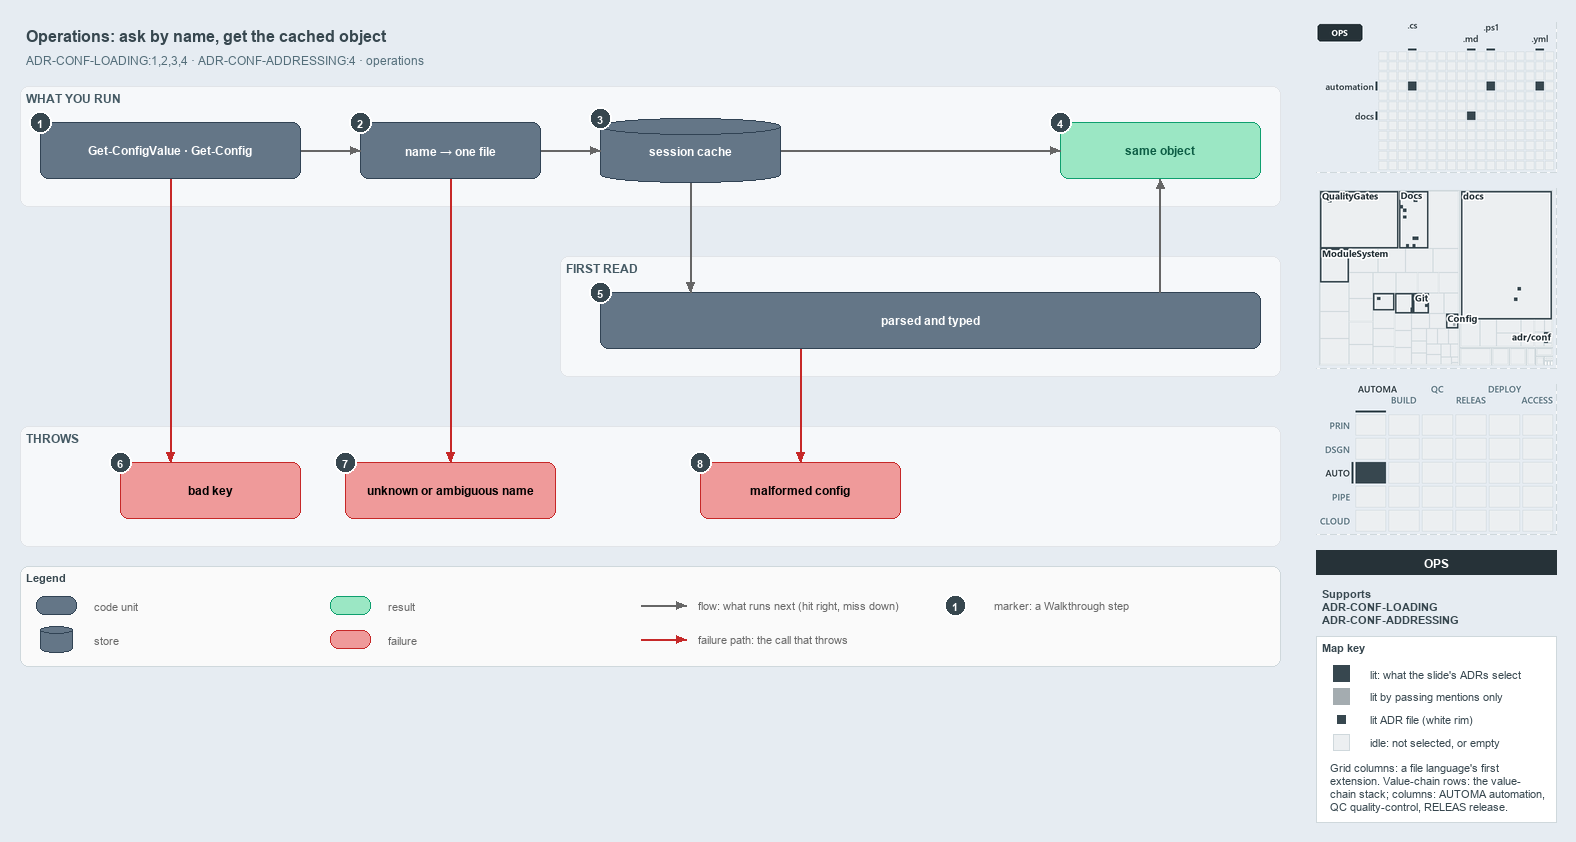

The diagram above was exported from draw.io. Its source (the exported page's mxGraphModel, read from the mxfile embedded in the PNG):
<mxGraphModel dx="1024" dy="768" grid="0" gridSize="10" guides="1" tooltips="1" connect="1" arrows="1" fold="1" page="1" pageScale="1" pageWidth="1572" pageHeight="700" background="#E6ECF2" math="0" shadow="0">
  <root>
    <mxCell id="0" />
    <mxCell id="1" parent="0" />
    <mxCell id="title" value="Operations: ask by name, get the cached object" style="text;html=1;align=left;verticalAlign=middle;fontSize=16;fontStyle=1;fontColor=#37474F;" vertex="1" parent="1">
      <mxGeometry x="20" y="14" width="1260" height="30" as="geometry" />
    </mxCell>
    <mxCell id="subtitle" value="ADR-CONF-LOADING:1,2,3,4 · ADR-CONF-ADDRESSING:4 · operations" style="text;html=1;align=left;verticalAlign=middle;fontSize=12;fontColor=#546E7A;" vertex="1" parent="1">
      <mxGeometry x="20" y="44" width="1240" height="20" as="geometry" />
    </mxCell>
    <mxCell id="band-run" value="WHAT YOU RUN" style="rounded=1;html=1;arcSize=3;fillColor=#F6F8FA;strokeColor=#E1E4E8;verticalAlign=top;align=left;spacingLeft=8;fontStyle=1;fontSize=12;fontColor=#455A64;" vertex="1" parent="1">
      <mxGeometry x="20" y="80" width="1260" height="120" as="geometry" />
    </mxCell>
    <mxCell id="band-first" value="FIRST READ" style="rounded=1;html=1;arcSize=3;fillColor=#F6F8FA;strokeColor=#E1E4E8;verticalAlign=top;align=left;spacingLeft=8;fontStyle=1;fontSize=12;fontColor=#455A64;" vertex="1" parent="1">
      <mxGeometry x="560" y="250" width="720" height="120" as="geometry" />
    </mxCell>
    <mxCell id="band-throws" value="THROWS" style="rounded=1;html=1;arcSize=3;fillColor=#F6F8FA;strokeColor=#E1E4E8;verticalAlign=top;align=left;spacingLeft=8;fontStyle=1;fontSize=12;fontColor=#455A64;" vertex="1" parent="1">
      <mxGeometry x="20" y="420" width="1260" height="120" as="geometry" />
    </mxCell>
    <mxCell id="cmd" value="&lt;b&gt;Get-ConfigValue · Get-Config&lt;/b&gt;" style="rounded=1;whiteSpace=wrap;html=1;arcSize=20;fillColor=#647687;strokeColor=#314354;fontSize=12;fontColor=#FFFFFF;" vertex="1" parent="1">
      <mxGeometry x="40" y="116" width="260" height="56" as="geometry" />
    </mxCell>
    <mxCell id="name" value="&lt;b&gt;name → one file&lt;/b&gt;" style="rounded=1;whiteSpace=wrap;html=1;arcSize=20;fillColor=#647687;strokeColor=#314354;fontSize=12;fontColor=#FFFFFF;" vertex="1" parent="1">
      <mxGeometry x="360" y="116" width="180" height="56" as="geometry" />
    </mxCell>
    <mxCell id="cache" value="&lt;b&gt;session cache&lt;/b&gt;" style="shape=cylinder3;boundedLbl=1;backgroundOutline=1;size=8;whiteSpace=wrap;html=1;fillColor=#647687;strokeColor=#314354;fontSize=12;fontColor=#FFFFFF;" vertex="1" parent="1">
      <mxGeometry x="600" y="112" width="180" height="64" as="geometry" />
    </mxCell>
    <mxCell id="same" value="&lt;b&gt;same object&lt;/b&gt;" style="rounded=1;whiteSpace=wrap;html=1;arcSize=20;fillColor=#9BE7C4;strokeColor=#0E9F6E;fontColor=#0B5C43;fontSize=12;" vertex="1" parent="1">
      <mxGeometry x="1060" y="116" width="200" height="56" as="geometry" />
    </mxCell>
    <mxCell id="parsed" value="&lt;b&gt;parsed and typed&lt;/b&gt;" style="rounded=1;whiteSpace=wrap;html=1;arcSize=20;fillColor=#647687;strokeColor=#314354;fontSize=12;fontColor=#FFFFFF;" vertex="1" parent="1">
      <mxGeometry x="600" y="286" width="660" height="56" as="geometry" />
    </mxCell>
    <mxCell id="badkey" value="&lt;b&gt;bad key&lt;/b&gt;" style="rounded=1;whiteSpace=wrap;html=1;arcSize=20;fillColor=#EF9A9A;strokeColor=#C62828;fontSize=12;" vertex="1" parent="1">
      <mxGeometry x="120" y="456" width="180" height="56" as="geometry" />
    </mxCell>
    <mxCell id="unknown" value="&lt;b&gt;unknown or ambiguous name&lt;/b&gt;" style="rounded=1;whiteSpace=wrap;html=1;arcSize=20;fillColor=#EF9A9A;strokeColor=#C62828;fontSize=12;" vertex="1" parent="1">
      <mxGeometry x="345" y="456" width="210" height="56" as="geometry" />
    </mxCell>
    <mxCell id="malformed" value="&lt;b&gt;malformed config&lt;/b&gt;" style="rounded=1;whiteSpace=wrap;html=1;arcSize=20;fillColor=#EF9A9A;strokeColor=#C62828;fontSize=12;" vertex="1" parent="1">
      <mxGeometry x="700" y="456" width="200" height="56" as="geometry" />
    </mxCell>
    <mxCell id="p-cmd-name-a" value="" style="text;html=1;strokeColor=none;fillColor=none;" vertex="1" parent="1">
      <mxGeometry x="300" y="144" width="1" height="1" as="geometry" />
    </mxCell>
    <mxCell id="p-cmd-name-b" value="" style="text;html=1;strokeColor=none;fillColor=none;" vertex="1" parent="1">
      <mxGeometry x="360" y="144" width="1" height="1" as="geometry" />
    </mxCell>
    <mxCell id="edge-cmd-name" value="" style="edgeStyle=orthogonalEdgeStyle;rounded=1;html=1;fontSize=10;endArrow=block;strokeColor=#666666;" edge="1" parent="1" source="p-cmd-name-a" target="p-cmd-name-b">
      <mxGeometry relative="1" as="geometry" />
    </mxCell>
    <mxCell id="p-name-cache-a" value="" style="text;html=1;strokeColor=none;fillColor=none;" vertex="1" parent="1">
      <mxGeometry x="540" y="144" width="1" height="1" as="geometry" />
    </mxCell>
    <mxCell id="p-name-cache-b" value="" style="text;html=1;strokeColor=none;fillColor=none;" vertex="1" parent="1">
      <mxGeometry x="600" y="144" width="1" height="1" as="geometry" />
    </mxCell>
    <mxCell id="edge-name-cache" value="" style="edgeStyle=orthogonalEdgeStyle;rounded=1;html=1;fontSize=10;endArrow=block;strokeColor=#666666;" edge="1" parent="1" source="p-name-cache-a" target="p-name-cache-b">
      <mxGeometry relative="1" as="geometry" />
    </mxCell>
    <mxCell id="p-cache-same-a" value="" style="text;html=1;strokeColor=none;fillColor=none;" vertex="1" parent="1">
      <mxGeometry x="780" y="144" width="1" height="1" as="geometry" />
    </mxCell>
    <mxCell id="p-cache-same-b" value="" style="text;html=1;strokeColor=none;fillColor=none;" vertex="1" parent="1">
      <mxGeometry x="1060" y="144" width="1" height="1" as="geometry" />
    </mxCell>
    <mxCell id="edge-cache-same" value="" style="edgeStyle=orthogonalEdgeStyle;rounded=1;html=1;fontSize=10;endArrow=block;strokeColor=#666666;" edge="1" parent="1" source="p-cache-same-a" target="p-cache-same-b">
      <mxGeometry relative="1" as="geometry" />
    </mxCell>
    <mxCell id="p-cache-parsed-a" value="" style="text;html=1;strokeColor=none;fillColor=none;" vertex="1" parent="1">
      <mxGeometry x="690" y="176" width="1" height="1" as="geometry" />
    </mxCell>
    <mxCell id="p-cache-parsed-b" value="" style="text;html=1;strokeColor=none;fillColor=none;" vertex="1" parent="1">
      <mxGeometry x="690" y="286" width="1" height="1" as="geometry" />
    </mxCell>
    <mxCell id="edge-cache-parsed" value="" style="edgeStyle=orthogonalEdgeStyle;rounded=1;html=1;fontSize=10;endArrow=block;strokeColor=#666666;" edge="1" parent="1" source="p-cache-parsed-a" target="p-cache-parsed-b">
      <mxGeometry relative="1" as="geometry" />
    </mxCell>
    <mxCell id="p-parsed-same-a" value="" style="text;html=1;strokeColor=none;fillColor=none;" vertex="1" parent="1">
      <mxGeometry x="1160" y="286" width="1" height="1" as="geometry" />
    </mxCell>
    <mxCell id="p-parsed-same-b" value="" style="text;html=1;strokeColor=none;fillColor=none;" vertex="1" parent="1">
      <mxGeometry x="1160" y="172" width="1" height="1" as="geometry" />
    </mxCell>
    <mxCell id="edge-parsed-same" value="" style="edgeStyle=orthogonalEdgeStyle;rounded=1;html=1;fontSize=10;endArrow=block;strokeColor=#666666;" edge="1" parent="1" source="p-parsed-same-a" target="p-parsed-same-b">
      <mxGeometry relative="1" as="geometry" />
    </mxCell>
    <mxCell id="p-cmd-badkey-a" value="" style="text;html=1;strokeColor=none;fillColor=none;" vertex="1" parent="1">
      <mxGeometry x="170" y="172" width="1" height="1" as="geometry" />
    </mxCell>
    <mxCell id="p-cmd-badkey-b" value="" style="text;html=1;strokeColor=none;fillColor=none;" vertex="1" parent="1">
      <mxGeometry x="170" y="456" width="1" height="1" as="geometry" />
    </mxCell>
    <mxCell id="edge-cmd-badkey" value="" style="edgeStyle=orthogonalEdgeStyle;rounded=1;html=1;fontSize=10;endArrow=block;strokeColor=#C62828;" edge="1" parent="1" source="p-cmd-badkey-a" target="p-cmd-badkey-b">
      <mxGeometry relative="1" as="geometry" />
    </mxCell>
    <mxCell id="p-name-unknown-a" value="" style="text;html=1;strokeColor=none;fillColor=none;" vertex="1" parent="1">
      <mxGeometry x="450" y="172" width="1" height="1" as="geometry" />
    </mxCell>
    <mxCell id="p-name-unknown-b" value="" style="text;html=1;strokeColor=none;fillColor=none;" vertex="1" parent="1">
      <mxGeometry x="450" y="456" width="1" height="1" as="geometry" />
    </mxCell>
    <mxCell id="edge-name-unknown" value="" style="edgeStyle=orthogonalEdgeStyle;rounded=1;html=1;fontSize=10;endArrow=block;strokeColor=#C62828;" edge="1" parent="1" source="p-name-unknown-a" target="p-name-unknown-b">
      <mxGeometry relative="1" as="geometry" />
    </mxCell>
    <mxCell id="p-parsed-malformed-a" value="" style="text;html=1;strokeColor=none;fillColor=none;" vertex="1" parent="1">
      <mxGeometry x="800" y="342" width="1" height="1" as="geometry" />
    </mxCell>
    <mxCell id="p-parsed-malformed-b" value="" style="text;html=1;strokeColor=none;fillColor=none;" vertex="1" parent="1">
      <mxGeometry x="800" y="456" width="1" height="1" as="geometry" />
    </mxCell>
    <mxCell id="edge-parsed-malformed" value="" style="edgeStyle=orthogonalEdgeStyle;rounded=1;html=1;fontSize=10;endArrow=block;strokeColor=#C62828;" edge="1" parent="1" source="p-parsed-malformed-a" target="p-parsed-malformed-b">
      <mxGeometry relative="1" as="geometry" />
    </mxCell>
    <mxCell id="legend" value="&lt;b&gt;Legend&lt;/b&gt;" style="rounded=1;whiteSpace=wrap;html=1;arcSize=6;fillColor=#FAFAFA;strokeColor=#CFD8DC;align=left;verticalAlign=top;spacing=8;fontSize=11;fontColor=#37474F;" vertex="1" parent="1">
      <mxGeometry x="20" y="560" width="1260" height="100" as="geometry" />
    </mxCell>
    <mxCell id="legend-0" value="" style="rounded=1;whiteSpace=wrap;html=1;arcSize=20;fillColor=#647687;strokeColor=#314354;fontColor=#FFFFFF;" vertex="1" parent="1">
      <mxGeometry x="36" y="590" width="40" height="18" as="geometry" />
    </mxCell>
    <mxCell id="legend-0-text" value="code unit" style="text;html=1;align=left;verticalAlign=middle;fontSize=11;fontColor=#666666;" vertex="1" parent="1">
      <mxGeometry x="88" y="589" width="230" height="20" as="geometry" />
    </mxCell>
    <mxCell id="legend-1" value="" style="shape=cylinder3;boundedLbl=1;backgroundOutline=1;size=4;whiteSpace=wrap;html=1;fillColor=#647687;strokeColor=#314354;fontColor=#FFFFFF;" vertex="1" parent="1">
      <mxGeometry x="40" y="620" width="32" height="26" as="geometry" />
    </mxCell>
    <mxCell id="legend-1-text" value="store" style="text;html=1;align=left;verticalAlign=middle;fontSize=11;fontColor=#666666;" vertex="1" parent="1">
      <mxGeometry x="88" y="623" width="230" height="20" as="geometry" />
    </mxCell>
    <mxCell id="legend-2" value="" style="rounded=1;whiteSpace=wrap;html=1;arcSize=20;fillColor=#9BE7C4;strokeColor=#0E9F6E;fontColor=#0B5C43;" vertex="1" parent="1">
      <mxGeometry x="330" y="590" width="40" height="18" as="geometry" />
    </mxCell>
    <mxCell id="legend-2-text" value="result" style="text;html=1;align=left;verticalAlign=middle;fontSize=11;fontColor=#666666;" vertex="1" parent="1">
      <mxGeometry x="382" y="589" width="230" height="20" as="geometry" />
    </mxCell>
    <mxCell id="legend-3" value="" style="rounded=1;whiteSpace=wrap;html=1;arcSize=20;fillColor=#EF9A9A;strokeColor=#C62828;" vertex="1" parent="1">
      <mxGeometry x="330" y="624" width="40" height="18" as="geometry" />
    </mxCell>
    <mxCell id="legend-3-text" value="failure" style="text;html=1;align=left;verticalAlign=middle;fontSize=11;fontColor=#666666;" vertex="1" parent="1">
      <mxGeometry x="382" y="623" width="230" height="20" as="geometry" />
    </mxCell>
    <mxCell id="legend-4-a" value="" style="text;html=1;strokeColor=none;fillColor=none;" vertex="1" parent="1">
      <mxGeometry x="640" y="599" width="1" height="1" as="geometry" />
    </mxCell>
    <mxCell id="legend-4-b" value="" style="text;html=1;strokeColor=none;fillColor=none;" vertex="1" parent="1">
      <mxGeometry x="686" y="599" width="1" height="1" as="geometry" />
    </mxCell>
    <mxCell id="legend-4" value="" style="edgeStyle=orthogonalEdgeStyle;rounded=1;html=1;endArrow=block;strokeColor=#666666;" edge="1" parent="1" source="legend-4-a" target="legend-4-b">
      <mxGeometry relative="1" as="geometry" />
    </mxCell>
    <mxCell id="legend-4-text" value="flow: what runs next (hit right, miss down)" style="text;html=1;align=left;verticalAlign=middle;fontSize=11;fontColor=#666666;" vertex="1" parent="1">
      <mxGeometry x="692" y="589" width="280" height="20" as="geometry" />
    </mxCell>
    <mxCell id="legend-5-a" value="" style="text;html=1;strokeColor=none;fillColor=none;" vertex="1" parent="1">
      <mxGeometry x="640" y="633" width="1" height="1" as="geometry" />
    </mxCell>
    <mxCell id="legend-5-b" value="" style="text;html=1;strokeColor=none;fillColor=none;" vertex="1" parent="1">
      <mxGeometry x="686" y="633" width="1" height="1" as="geometry" />
    </mxCell>
    <mxCell id="legend-5" value="" style="edgeStyle=orthogonalEdgeStyle;rounded=1;html=1;endArrow=block;strokeColor=#C62828;" edge="1" parent="1" source="legend-5-a" target="legend-5-b">
      <mxGeometry relative="1" as="geometry" />
    </mxCell>
    <mxCell id="legend-5-text" value="failure path: the call that throws" style="text;html=1;align=left;verticalAlign=middle;fontSize=11;fontColor=#666666;" vertex="1" parent="1">
      <mxGeometry x="692" y="623" width="280" height="20" as="geometry" />
    </mxCell>
    <mxCell id="legend-6" value="1" style="ellipse;html=1;fillColor=#37474F;strokeColor=#FFFFFF;strokeWidth=2;fontColor=#FFFFFF;fontStyle=1;fontSize=11;" vertex="1" parent="1">
      <mxGeometry x="944" y="588" width="22" height="22" as="geometry" />
    </mxCell>
    <mxCell id="legend-6-text" value="marker: a Walkthrough step" style="text;html=1;align=left;verticalAlign=middle;fontSize=11;fontColor=#666666;" vertex="1" parent="1">
      <mxGeometry x="988" y="589" width="230" height="20" as="geometry" />
    </mxCell>
    <mxCell id="mark-1" value="1" style="ellipse;html=1;fillColor=#37474F;strokeColor=#FFFFFF;strokeWidth=2;fontColor=#FFFFFF;fontStyle=1;fontSize=11;" vertex="1" parent="1">
      <mxGeometry x="29" y="105" width="22" height="22" as="geometry" />
    </mxCell>
    <mxCell id="mark-2" value="2" style="ellipse;html=1;fillColor=#37474F;strokeColor=#FFFFFF;strokeWidth=2;fontColor=#FFFFFF;fontStyle=1;fontSize=11;" vertex="1" parent="1">
      <mxGeometry x="349" y="105" width="22" height="22" as="geometry" />
    </mxCell>
    <mxCell id="mark-3" value="3" style="ellipse;html=1;fillColor=#37474F;strokeColor=#FFFFFF;strokeWidth=2;fontColor=#FFFFFF;fontStyle=1;fontSize=11;" vertex="1" parent="1">
      <mxGeometry x="589" y="101" width="22" height="22" as="geometry" />
    </mxCell>
    <mxCell id="mark-4" value="4" style="ellipse;html=1;fillColor=#37474F;strokeColor=#FFFFFF;strokeWidth=2;fontColor=#FFFFFF;fontStyle=1;fontSize=11;" vertex="1" parent="1">
      <mxGeometry x="1049" y="105" width="22" height="22" as="geometry" />
    </mxCell>
    <mxCell id="mark-5" value="5" style="ellipse;html=1;fillColor=#37474F;strokeColor=#FFFFFF;strokeWidth=2;fontColor=#FFFFFF;fontStyle=1;fontSize=11;" vertex="1" parent="1">
      <mxGeometry x="589" y="275" width="22" height="22" as="geometry" />
    </mxCell>
    <mxCell id="mark-6" value="6" style="ellipse;html=1;fillColor=#37474F;strokeColor=#FFFFFF;strokeWidth=2;fontColor=#FFFFFF;fontStyle=1;fontSize=11;" vertex="1" parent="1">
      <mxGeometry x="109" y="445" width="22" height="22" as="geometry" />
    </mxCell>
    <mxCell id="mark-7" value="7" style="ellipse;html=1;fillColor=#37474F;strokeColor=#FFFFFF;strokeWidth=2;fontColor=#FFFFFF;fontStyle=1;fontSize=11;" vertex="1" parent="1">
      <mxGeometry x="334" y="445" width="22" height="22" as="geometry" />
    </mxCell>
    <mxCell id="mark-8" value="8" style="ellipse;html=1;fillColor=#37474F;strokeColor=#FFFFFF;strokeWidth=2;fontColor=#FFFFFF;fontStyle=1;fontSize=11;" vertex="1" parent="1">
      <mxGeometry x="689" y="445" width="22" height="22" as="geometry" />
    </mxCell>
    <mxCell id="minimap-grid" value="" style="shape=image;html=1;imageAspect=0;aspect=fixed;verticalLabelPosition=bottom;strokeColor=#CFD8DC;dashed=1;fillColor=#FAFAFA;image=data:image/png,(base64 omitted: 8380 chars);" vertex="1" parent="1">
      <mxGeometry x="1316" y="16" width="240" height="150" as="geometry" />
    </mxCell>
    <mxCell id="minimap-tree" value="" style="shape=image;html=1;imageAspect=0;aspect=fixed;verticalLabelPosition=bottom;strokeColor=#CFD8DC;dashed=1;fillColor=#FAFAFA;image=data:image/png,(base64 omitted: 22108 chars);" vertex="1" parent="1">
      <mxGeometry x="1316" y="182" width="240" height="180" as="geometry" />
    </mxCell>
    <mxCell id="minimap-chain" value="" style="shape=image;html=1;imageAspect=0;aspect=fixed;verticalLabelPosition=bottom;strokeColor=#CFD8DC;dashed=1;fillColor=#FAFAFA;image=data:image/png,(base64 omitted: 14160 chars);" vertex="1" parent="1">
      <mxGeometry x="1316" y="378" width="240" height="150" as="geometry" />
    </mxCell>
    <mxCell id="lens-badge" value="OPS" style="rounded=0;whiteSpace=wrap;html=1;align=center;verticalAlign=middle;fontSize=12;fontStyle=1;fontColor=#FFFFFF;fillColor=#263238;strokeColor=none;" vertex="1" parent="1">
      <mxGeometry x="1316" y="544" width="240" height="24" as="geometry" />
    </mxCell>
    <mxCell id="supports" value="&lt;b&gt;Supports&lt;/b&gt;&lt;br&gt;ADR-CONF-LOADING&lt;br&gt;ADR-CONF-ADDRESSING" style="text;html=1;whiteSpace=wrap;align=left;verticalAlign=top;fontSize=11;fontColor=#37474F;" vertex="1" parent="1">
      <mxGeometry x="1316" y="576" width="240" height="46" as="geometry" />
    </mxCell>
    <mxCell id="mapkey" value="&lt;b&gt;Map key&lt;/b&gt;" style="rounded=0;whiteSpace=wrap;html=1;align=left;verticalAlign=top;fontSize=11;fontColor=#37474F;fillColor=#FFFFFF;strokeColor=#CFD8DC;spacingLeft=8;spacingTop=2;" vertex="1" parent="1">
      <mxGeometry x="1316" y="630" width="240" height="186" as="geometry" />
    </mxCell>
    <mxCell id="mapkey-lit" value="" style="rounded=0;html=1;fillColor=#37474F;strokeColor=#37474F;" vertex="1" parent="1">
      <mxGeometry x="1333.0" y="659.0" width="16" height="16" as="geometry" />
    </mxCell>
    <mxCell id="mapkey-lit-text" value="lit: what the slide's ADRs select" style="text;html=1;align=left;verticalAlign=middle;fontSize=11;fontColor=#37474F;" vertex="1" parent="1">
      <mxGeometry x="1364" y="657" width="184" height="20" as="geometry" />
    </mxCell>
    <mxCell id="mapkey-touched" value="" style="rounded=0;html=1;fillColor=#A4ACB0;strokeColor=#A4ACB0;" vertex="1" parent="1">
      <mxGeometry x="1333.0" y="682.0" width="16" height="16" as="geometry" />
    </mxCell>
    <mxCell id="mapkey-touched-text" value="lit by passing mentions only" style="text;html=1;align=left;verticalAlign=middle;fontSize=11;fontColor=#37474F;" vertex="1" parent="1">
      <mxGeometry x="1364" y="680" width="184" height="20" as="geometry" />
    </mxCell>
    <mxCell id="mapkey-adr" value="" style="rounded=0;html=1;fillColor=#37474F;strokeColor=#FFFFFF;strokeWidth=2;" vertex="1" parent="1">
      <mxGeometry x="1335.0" y="707.0" width="12" height="12" as="geometry" />
    </mxCell>
    <mxCell id="mapkey-adr-text" value="lit ADR file (white rim)" style="text;html=1;align=left;verticalAlign=middle;fontSize=11;fontColor=#37474F;" vertex="1" parent="1">
      <mxGeometry x="1364" y="703" width="184" height="20" as="geometry" />
    </mxCell>
    <mxCell id="mapkey-idle" value="" style="rounded=0;html=1;fillColor=#ECEFF1;strokeColor=#CFD8DC;" vertex="1" parent="1">
      <mxGeometry x="1333.0" y="728.0" width="16" height="16" as="geometry" />
    </mxCell>
    <mxCell id="mapkey-idle-text" value="idle: not selected, or empty" style="text;html=1;align=left;verticalAlign=middle;fontSize=11;fontColor=#37474F;" vertex="1" parent="1">
      <mxGeometry x="1364" y="726" width="184" height="20" as="geometry" />
    </mxCell>
    <mxCell id="mapkey-codes" value="Grid columns: a file language's first&lt;br&gt;extension. Value-chain rows: the value-&lt;br&gt;chain stack; columns: AUTOMA automation,&lt;br&gt;QC quality-control, RELEAS release." style="text;html=1;align=left;verticalAlign=top;whiteSpace=wrap;fontSize=11;fontColor=#37474F;" vertex="1" parent="1">
      <mxGeometry x="1324" y="750" width="224" height="60" as="geometry" />
    </mxCell>
  </root>
</mxGraphModel>